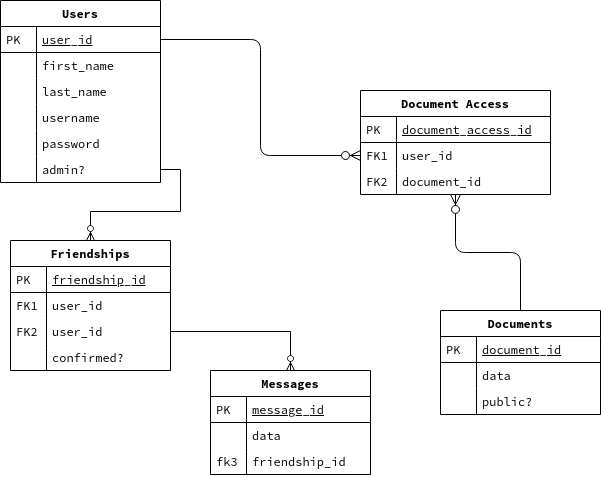

The diagram above was exported from draw.io. Its source (the exported page's mxGraphModel, read from the mxfile embedded in the PNG):
<mxGraphModel dx="868" dy="592" grid="1" gridSize="10" guides="1" tooltips="1" connect="1" arrows="1" fold="1" page="1" pageScale="1" pageWidth="827" pageHeight="1169" math="0" shadow="0">
  <root>
    <mxCell id="0" />
    <mxCell id="1" parent="0" />
    <mxCell id="2" value="Users" style="swimlane;fontStyle=1;childLayout=stackLayout;horizontal=1;startSize=26;horizontalStack=0;resizeParent=1;resizeLast=0;collapsible=1;marginBottom=0;rounded=0;shadow=0;strokeWidth=1;" vertex="1" parent="1">
      <mxGeometry x="70" y="60" width="160" height="182" as="geometry">
        <mxRectangle x="160" y="120" width="160" height="26" as="alternateBounds" />
      </mxGeometry>
    </mxCell>
    <mxCell id="3" value="user_id" style="shape=partialRectangle;top=0;left=0;right=0;bottom=1;align=left;verticalAlign=top;fillColor=none;spacingLeft=40;spacingRight=4;overflow=hidden;rotatable=0;points=[[0,0.5],[1,0.5]];portConstraint=eastwest;dropTarget=0;rounded=0;shadow=0;strokeWidth=1;fontStyle=4" vertex="1" parent="2">
      <mxGeometry y="26" width="160" height="26" as="geometry" />
    </mxCell>
    <mxCell id="4" value="PK" style="shape=partialRectangle;top=0;left=0;bottom=0;fillColor=none;align=left;verticalAlign=top;spacingLeft=4;spacingRight=4;overflow=hidden;rotatable=0;points=[];portConstraint=eastwest;part=1;" vertex="1" connectable="0" parent="3">
      <mxGeometry width="36" height="26" as="geometry" />
    </mxCell>
    <mxCell id="5" value="first_name" style="shape=partialRectangle;top=0;left=0;right=0;bottom=0;align=left;verticalAlign=top;fillColor=none;spacingLeft=40;spacingRight=4;overflow=hidden;rotatable=0;points=[[0,0.5],[1,0.5]];portConstraint=eastwest;dropTarget=0;rounded=0;shadow=0;strokeWidth=1;" vertex="1" parent="2">
      <mxGeometry y="52" width="160" height="26" as="geometry" />
    </mxCell>
    <mxCell id="6" value="" style="shape=partialRectangle;top=0;left=0;bottom=0;fillColor=none;align=left;verticalAlign=top;spacingLeft=4;spacingRight=4;overflow=hidden;rotatable=0;points=[];portConstraint=eastwest;part=1;" vertex="1" connectable="0" parent="5">
      <mxGeometry width="36" height="26" as="geometry" />
    </mxCell>
    <mxCell id="7" value="last_name" style="shape=partialRectangle;top=0;left=0;right=0;bottom=0;align=left;verticalAlign=top;fillColor=none;spacingLeft=40;spacingRight=4;overflow=hidden;rotatable=0;points=[[0,0.5],[1,0.5]];portConstraint=eastwest;dropTarget=0;rounded=0;shadow=0;strokeWidth=1;" vertex="1" parent="2">
      <mxGeometry y="78" width="160" height="26" as="geometry" />
    </mxCell>
    <mxCell id="8" value="" style="shape=partialRectangle;top=0;left=0;bottom=0;fillColor=none;align=left;verticalAlign=top;spacingLeft=4;spacingRight=4;overflow=hidden;rotatable=0;points=[];portConstraint=eastwest;part=1;" vertex="1" connectable="0" parent="7">
      <mxGeometry width="36" height="26" as="geometry" />
    </mxCell>
    <mxCell id="9" value="username" style="shape=partialRectangle;top=0;left=0;right=0;bottom=0;align=left;verticalAlign=top;fillColor=none;spacingLeft=40;spacingRight=4;overflow=hidden;rotatable=0;points=[[0,0.5],[1,0.5]];portConstraint=eastwest;dropTarget=0;rounded=0;shadow=0;strokeWidth=1;" vertex="1" parent="2">
      <mxGeometry y="104" width="160" height="26" as="geometry" />
    </mxCell>
    <mxCell id="10" value="" style="shape=partialRectangle;top=0;left=0;bottom=0;fillColor=none;align=left;verticalAlign=top;spacingLeft=4;spacingRight=4;overflow=hidden;rotatable=0;points=[];portConstraint=eastwest;part=1;" vertex="1" connectable="0" parent="9">
      <mxGeometry width="36" height="26" as="geometry" />
    </mxCell>
    <mxCell id="11" value="password" style="shape=partialRectangle;top=0;left=0;right=0;bottom=0;align=left;verticalAlign=top;fillColor=none;spacingLeft=40;spacingRight=4;overflow=hidden;rotatable=0;points=[[0,0.5],[1,0.5]];portConstraint=eastwest;dropTarget=0;rounded=0;shadow=0;strokeWidth=1;" vertex="1" parent="2">
      <mxGeometry y="130" width="160" height="26" as="geometry" />
    </mxCell>
    <mxCell id="12" value="" style="shape=partialRectangle;top=0;left=0;bottom=0;fillColor=none;align=left;verticalAlign=top;spacingLeft=4;spacingRight=4;overflow=hidden;rotatable=0;points=[];portConstraint=eastwest;part=1;" vertex="1" connectable="0" parent="11">
      <mxGeometry width="36" height="26" as="geometry" />
    </mxCell>
    <mxCell id="13" value="admin?" style="shape=partialRectangle;top=0;left=0;right=0;bottom=0;align=left;verticalAlign=top;fillColor=none;spacingLeft=40;spacingRight=4;overflow=hidden;rotatable=0;points=[[0,0.5],[1,0.5]];portConstraint=eastwest;dropTarget=0;rounded=0;shadow=0;strokeWidth=1;" vertex="1" parent="2">
      <mxGeometry y="156" width="160" height="26" as="geometry" />
    </mxCell>
    <mxCell id="14" value="" style="shape=partialRectangle;top=0;left=0;bottom=0;fillColor=none;align=left;verticalAlign=top;spacingLeft=4;spacingRight=4;overflow=hidden;rotatable=0;points=[];portConstraint=eastwest;part=1;" vertex="1" connectable="0" parent="13">
      <mxGeometry width="36" height="26" as="geometry" />
    </mxCell>
    <mxCell id="15" value="Documents" style="swimlane;fontStyle=1;childLayout=stackLayout;horizontal=1;startSize=26;horizontalStack=0;resizeParent=1;resizeLast=0;collapsible=1;marginBottom=0;rounded=0;shadow=0;strokeWidth=1;" vertex="1" parent="1">
      <mxGeometry x="510" y="370" width="160" height="104" as="geometry">
        <mxRectangle x="260" y="80" width="160" height="26" as="alternateBounds" />
      </mxGeometry>
    </mxCell>
    <mxCell id="16" value="document_id" style="shape=partialRectangle;top=0;left=0;right=0;bottom=1;align=left;verticalAlign=top;fillColor=none;spacingLeft=40;spacingRight=4;overflow=hidden;rotatable=0;points=[[0,0.5],[1,0.5]];portConstraint=eastwest;dropTarget=0;rounded=0;shadow=0;strokeWidth=1;fontStyle=4" vertex="1" parent="15">
      <mxGeometry y="26" width="160" height="26" as="geometry" />
    </mxCell>
    <mxCell id="17" value="PK" style="shape=partialRectangle;top=0;left=0;bottom=0;fillColor=none;align=left;verticalAlign=top;spacingLeft=4;spacingRight=4;overflow=hidden;rotatable=0;points=[];portConstraint=eastwest;part=1;" vertex="1" connectable="0" parent="16">
      <mxGeometry width="36" height="26" as="geometry" />
    </mxCell>
    <mxCell id="18" value="data" style="shape=partialRectangle;top=0;left=0;right=0;bottom=0;align=left;verticalAlign=top;fillColor=none;spacingLeft=40;spacingRight=4;overflow=hidden;rotatable=0;points=[[0,0.5],[1,0.5]];portConstraint=eastwest;dropTarget=0;rounded=0;shadow=0;strokeWidth=1;" vertex="1" parent="15">
      <mxGeometry y="52" width="160" height="26" as="geometry" />
    </mxCell>
    <mxCell id="19" value="" style="shape=partialRectangle;top=0;left=0;bottom=0;fillColor=none;align=left;verticalAlign=top;spacingLeft=4;spacingRight=4;overflow=hidden;rotatable=0;points=[];portConstraint=eastwest;part=1;" vertex="1" connectable="0" parent="18">
      <mxGeometry width="36" height="26" as="geometry" />
    </mxCell>
    <mxCell id="20" value="public?" style="shape=partialRectangle;top=0;left=0;right=0;bottom=0;align=left;verticalAlign=top;fillColor=none;spacingLeft=40;spacingRight=4;overflow=hidden;rotatable=0;points=[[0,0.5],[1,0.5]];portConstraint=eastwest;dropTarget=0;rounded=0;shadow=0;strokeWidth=1;" vertex="1" parent="15">
      <mxGeometry y="78" width="160" height="26" as="geometry" />
    </mxCell>
    <mxCell id="21" value="" style="shape=partialRectangle;top=0;left=0;bottom=0;fillColor=none;align=left;verticalAlign=top;spacingLeft=4;spacingRight=4;overflow=hidden;rotatable=0;points=[];portConstraint=eastwest;part=1;" vertex="1" connectable="0" parent="20">
      <mxGeometry width="36" height="26" as="geometry" />
    </mxCell>
    <mxCell id="22" value="" style="edgeStyle=orthogonalEdgeStyle;endArrow=ERzeroToMany;startArrow=none;shadow=0;strokeWidth=1;endSize=8;startSize=8;entryX=0;entryY=0.5;entryDx=0;entryDy=0;startFill=0;" edge="1" source="3" target="26" parent="1">
      <mxGeometry width="100" height="100" relative="1" as="geometry">
        <mxPoint x="310" y="390" as="sourcePoint" />
        <mxPoint x="410" y="290" as="targetPoint" />
      </mxGeometry>
    </mxCell>
    <mxCell id="23" value="Document Access" style="swimlane;fontStyle=1;childLayout=stackLayout;horizontal=1;startSize=26;horizontalStack=0;resizeParent=1;resizeLast=0;collapsible=1;marginBottom=0;rounded=0;shadow=0;strokeWidth=1;" vertex="1" parent="1">
      <mxGeometry x="430" y="150" width="190" height="104" as="geometry">
        <mxRectangle x="260" y="270" width="160" height="26" as="alternateBounds" />
      </mxGeometry>
    </mxCell>
    <mxCell id="24" value="document_access_id" style="shape=partialRectangle;top=0;left=0;right=0;bottom=1;align=left;verticalAlign=top;fillColor=none;spacingLeft=40;spacingRight=4;overflow=hidden;rotatable=0;points=[[0,0.5],[1,0.5]];portConstraint=eastwest;dropTarget=0;rounded=0;shadow=0;strokeWidth=1;fontStyle=4" vertex="1" parent="23">
      <mxGeometry y="26" width="190" height="26" as="geometry" />
    </mxCell>
    <mxCell id="25" value="PK" style="shape=partialRectangle;top=0;left=0;bottom=0;fillColor=none;align=left;verticalAlign=top;spacingLeft=4;spacingRight=4;overflow=hidden;rotatable=0;points=[];portConstraint=eastwest;part=1;" vertex="1" connectable="0" parent="24">
      <mxGeometry width="36" height="26" as="geometry" />
    </mxCell>
    <mxCell id="26" value="user_id" style="shape=partialRectangle;top=0;left=0;right=0;bottom=0;align=left;verticalAlign=top;fillColor=none;spacingLeft=40;spacingRight=4;overflow=hidden;rotatable=0;points=[[0,0.5],[1,0.5]];portConstraint=eastwest;dropTarget=0;rounded=0;shadow=0;strokeWidth=1;" vertex="1" parent="23">
      <mxGeometry y="52" width="190" height="26" as="geometry" />
    </mxCell>
    <mxCell id="27" value="FK1" style="shape=partialRectangle;top=0;left=0;bottom=0;fillColor=none;align=left;verticalAlign=top;spacingLeft=4;spacingRight=4;overflow=hidden;rotatable=0;points=[];portConstraint=eastwest;part=1;" vertex="1" connectable="0" parent="26">
      <mxGeometry width="36" height="26" as="geometry" />
    </mxCell>
    <mxCell id="28" value="document_id" style="shape=partialRectangle;top=0;left=0;right=0;bottom=0;align=left;verticalAlign=top;fillColor=none;spacingLeft=40;spacingRight=4;overflow=hidden;rotatable=0;points=[[0,0.5],[1,0.5]];portConstraint=eastwest;dropTarget=0;rounded=0;shadow=0;strokeWidth=1;" vertex="1" parent="23">
      <mxGeometry y="78" width="190" height="26" as="geometry" />
    </mxCell>
    <mxCell id="29" value="FK2" style="shape=partialRectangle;top=0;left=0;bottom=0;fillColor=none;align=left;verticalAlign=top;spacingLeft=4;spacingRight=4;overflow=hidden;rotatable=0;points=[];portConstraint=eastwest;part=1;" vertex="1" connectable="0" parent="28">
      <mxGeometry width="36" height="26" as="geometry" />
    </mxCell>
    <mxCell id="30" value="" style="edgeStyle=orthogonalEdgeStyle;endArrow=ERzeroToMany;startArrow=none;shadow=0;strokeWidth=1;endSize=8;startSize=8;startFill=0;" edge="1" source="15" target="23" parent="1">
      <mxGeometry width="100" height="100" relative="1" as="geometry">
        <mxPoint x="410" y="182" as="sourcePoint" />
        <mxPoint x="330" y="169" as="targetPoint" />
        <Array as="points" />
      </mxGeometry>
    </mxCell>
    <mxCell id="31" value="Friendships" style="swimlane;fontStyle=1;childLayout=stackLayout;horizontal=1;startSize=26;horizontalStack=0;resizeParent=1;resizeLast=0;collapsible=1;marginBottom=0;rounded=0;shadow=0;strokeWidth=1;" vertex="1" parent="1">
      <mxGeometry x="80" y="300" width="160" height="130" as="geometry">
        <mxRectangle x="260" y="270" width="160" height="26" as="alternateBounds" />
      </mxGeometry>
    </mxCell>
    <mxCell id="32" value="friendship_id" style="shape=partialRectangle;top=0;left=0;right=0;bottom=1;align=left;verticalAlign=top;fillColor=none;spacingLeft=40;spacingRight=4;overflow=hidden;rotatable=0;points=[[0,0.5],[1,0.5]];portConstraint=eastwest;dropTarget=0;rounded=0;shadow=0;strokeWidth=1;fontStyle=4" vertex="1" parent="31">
      <mxGeometry y="26" width="160" height="26" as="geometry" />
    </mxCell>
    <mxCell id="33" value="PK" style="shape=partialRectangle;top=0;left=0;bottom=0;fillColor=none;align=left;verticalAlign=top;spacingLeft=4;spacingRight=4;overflow=hidden;rotatable=0;points=[];portConstraint=eastwest;part=1;" vertex="1" connectable="0" parent="32">
      <mxGeometry width="36" height="26" as="geometry" />
    </mxCell>
    <mxCell id="34" value="user_id" style="shape=partialRectangle;top=0;left=0;right=0;bottom=0;align=left;verticalAlign=top;fillColor=none;spacingLeft=40;spacingRight=4;overflow=hidden;rotatable=0;points=[[0,0.5],[1,0.5]];portConstraint=eastwest;dropTarget=0;rounded=0;shadow=0;strokeWidth=1;" vertex="1" parent="31">
      <mxGeometry y="52" width="160" height="26" as="geometry" />
    </mxCell>
    <mxCell id="35" value="FK1" style="shape=partialRectangle;top=0;left=0;bottom=0;fillColor=none;align=left;verticalAlign=top;spacingLeft=4;spacingRight=4;overflow=hidden;rotatable=0;points=[];portConstraint=eastwest;part=1;" vertex="1" connectable="0" parent="34">
      <mxGeometry width="36" height="26" as="geometry" />
    </mxCell>
    <mxCell id="36" value="user_id" style="shape=partialRectangle;top=0;left=0;right=0;bottom=0;align=left;verticalAlign=top;fillColor=none;spacingLeft=40;spacingRight=4;overflow=hidden;rotatable=0;points=[[0,0.5],[1,0.5]];portConstraint=eastwest;dropTarget=0;rounded=0;shadow=0;strokeWidth=1;" vertex="1" parent="31">
      <mxGeometry y="78" width="160" height="26" as="geometry" />
    </mxCell>
    <mxCell id="37" value="FK2" style="shape=partialRectangle;top=0;left=0;bottom=0;fillColor=none;align=left;verticalAlign=top;spacingLeft=4;spacingRight=4;overflow=hidden;rotatable=0;points=[];portConstraint=eastwest;part=1;" vertex="1" connectable="0" parent="36">
      <mxGeometry width="36" height="26" as="geometry" />
    </mxCell>
    <mxCell id="38" value="confirmed?" style="shape=partialRectangle;top=0;left=0;right=0;bottom=0;align=left;verticalAlign=top;fillColor=none;spacingLeft=40;spacingRight=4;overflow=hidden;rotatable=0;points=[[0,0.5],[1,0.5]];portConstraint=eastwest;dropTarget=0;rounded=0;shadow=0;strokeWidth=1;" vertex="1" parent="31">
      <mxGeometry y="104" width="160" height="26" as="geometry" />
    </mxCell>
    <mxCell id="39" value="" style="shape=partialRectangle;top=0;left=0;bottom=0;fillColor=none;align=left;verticalAlign=top;spacingLeft=4;spacingRight=4;overflow=hidden;rotatable=0;points=[];portConstraint=eastwest;part=1;" vertex="1" connectable="0" parent="38">
      <mxGeometry width="36" height="26" as="geometry" />
    </mxCell>
    <mxCell id="40" value="Messages" style="swimlane;fontStyle=1;childLayout=stackLayout;horizontal=1;startSize=26;horizontalStack=0;resizeParent=1;resizeLast=0;collapsible=1;marginBottom=0;rounded=0;shadow=0;strokeWidth=1;" vertex="1" parent="1">
      <mxGeometry x="280" y="430" width="160" height="104" as="geometry">
        <mxRectangle x="260" y="270" width="160" height="26" as="alternateBounds" />
      </mxGeometry>
    </mxCell>
    <mxCell id="41" value="message_id" style="shape=partialRectangle;top=0;left=0;right=0;bottom=1;align=left;verticalAlign=top;fillColor=none;spacingLeft=40;spacingRight=4;overflow=hidden;rotatable=0;points=[[0,0.5],[1,0.5]];portConstraint=eastwest;dropTarget=0;rounded=0;shadow=0;strokeWidth=1;fontStyle=4" vertex="1" parent="40">
      <mxGeometry y="26" width="160" height="26" as="geometry" />
    </mxCell>
    <mxCell id="42" value="PK" style="shape=partialRectangle;top=0;left=0;bottom=0;fillColor=none;align=left;verticalAlign=top;spacingLeft=4;spacingRight=4;overflow=hidden;rotatable=0;points=[];portConstraint=eastwest;part=1;" vertex="1" connectable="0" parent="41">
      <mxGeometry width="36" height="26" as="geometry" />
    </mxCell>
    <mxCell id="43" value="data" style="shape=partialRectangle;top=0;left=0;right=0;bottom=0;align=left;verticalAlign=top;fillColor=none;spacingLeft=40;spacingRight=4;overflow=hidden;rotatable=0;points=[[0,0.5],[1,0.5]];portConstraint=eastwest;dropTarget=0;rounded=0;shadow=0;strokeWidth=1;" vertex="1" parent="40">
      <mxGeometry y="52" width="160" height="26" as="geometry" />
    </mxCell>
    <mxCell id="44" value="" style="shape=partialRectangle;top=0;left=0;bottom=0;fillColor=none;align=left;verticalAlign=top;spacingLeft=4;spacingRight=4;overflow=hidden;rotatable=0;points=[];portConstraint=eastwest;part=1;" vertex="1" connectable="0" parent="43">
      <mxGeometry width="36" height="26" as="geometry" />
    </mxCell>
    <mxCell id="45" value="friendship_id" style="shape=partialRectangle;top=0;left=0;right=0;bottom=0;align=left;verticalAlign=top;fillColor=none;spacingLeft=40;spacingRight=4;overflow=hidden;rotatable=0;points=[[0,0.5],[1,0.5]];portConstraint=eastwest;dropTarget=0;rounded=0;shadow=0;strokeWidth=1;" vertex="1" parent="40">
      <mxGeometry y="78" width="160" height="26" as="geometry" />
    </mxCell>
    <mxCell id="46" value="fk3" style="shape=partialRectangle;top=0;left=0;bottom=0;fillColor=none;align=left;verticalAlign=top;spacingLeft=4;spacingRight=4;overflow=hidden;rotatable=0;points=[];portConstraint=eastwest;part=1;" vertex="1" connectable="0" parent="45">
      <mxGeometry width="36" height="26" as="geometry" />
    </mxCell>
    <mxCell id="47" style="edgeStyle=orthogonalEdgeStyle;rounded=0;orthogonalLoop=1;jettySize=auto;html=1;exitX=1;exitY=0.5;exitDx=0;exitDy=0;entryX=0.5;entryY=0;entryDx=0;entryDy=0;startArrow=none;startFill=0;endArrow=ERzeroToMany;endFill=1;" edge="1" source="13" target="31" parent="1">
      <mxGeometry relative="1" as="geometry" />
    </mxCell>
    <mxCell id="48" style="edgeStyle=orthogonalEdgeStyle;rounded=0;orthogonalLoop=1;jettySize=auto;html=1;exitX=1;exitY=0.5;exitDx=0;exitDy=0;startArrow=none;startFill=0;endArrow=ERzeroToMany;endFill=1;" edge="1" source="36" target="40" parent="1">
      <mxGeometry relative="1" as="geometry" />
    </mxCell>
  </root>
</mxGraphModel>